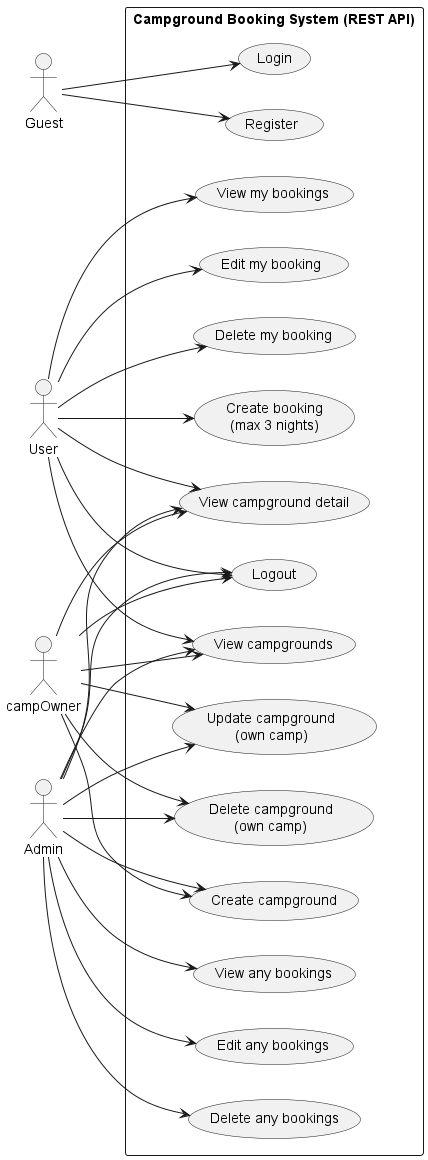

The diagram above was rendered by PlantUML. Its source (embedded in the PNG):
@startuml
left to right direction
skinparam packageStyle rectangle

actor Guest
actor User
actor CampOwner as "campOwner"
actor Admin

rectangle "Campground Booking System (REST API)" {

  usecase "Register" as UC1
  usecase "Login" as UC2
  usecase "Logout" as UC3

  usecase "View campgrounds" as UC4
  usecase "View campground detail" as UC5

  usecase "Create booking\n(max 3 nights)" as UC6
  usecase "View my bookings" as UC7
  usecase "Edit my booking" as UC8
  usecase "Delete my booking" as UC9

  usecase "Create campground" as UC10
  usecase "Update campground\n(own camp)" as UC11
  usecase "Delete campground\n(own camp)" as UC12

  usecase "View any bookings" as UC13
  usecase "Edit any bookings" as UC14
  usecase "Delete any bookings" as UC15
}

Guest --> UC1
Guest --> UC2

User --> UC3
User --> UC4
User --> UC5
User --> UC6
User --> UC7
User --> UC8
User --> UC9

CampOwner --> UC3
CampOwner --> UC4
CampOwner --> UC5
CampOwner --> UC10
CampOwner --> UC11
CampOwner --> UC12

Admin --> UC3
Admin --> UC4
Admin --> UC5
Admin --> UC10
Admin --> UC11
Admin --> UC12
Admin --> UC13
Admin --> UC14
Admin --> UC15

@enduml